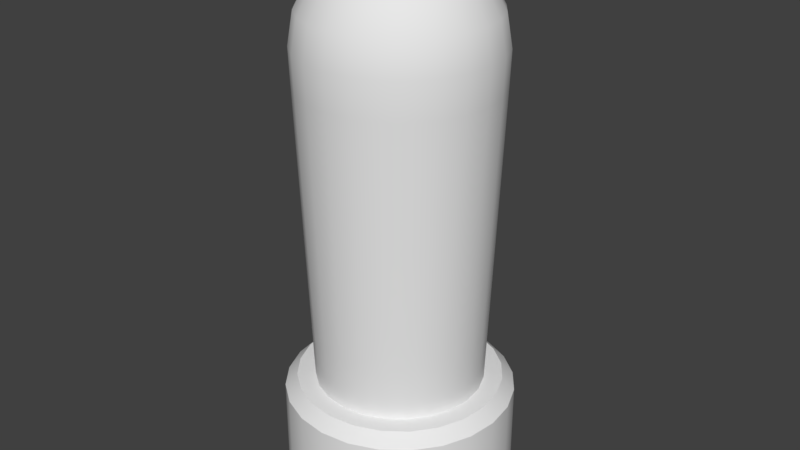 # Source: CreepyTube.blend  (saved by Blender 2.79.0; exported with 4.5.12 LTS)
import bpy
from mathutils import Matrix  # noqa: F401  (used for matrix-valued properties, if any)

bpy.ops.wm.read_factory_settings(use_empty=True)
scene = bpy.context.scene
scene.name = 'Scene'

# ---- collections
col_collection_1 = bpy.data.collections.new('Collection 1'); scene.collection.children.link(col_collection_1)

# ---- node groups
ng_auto_smooth = bpy.data.node_groups.new('Auto Smooth', 'GeometryNodeTree')
_s = ng_auto_smooth.interface.new_socket(name='Geometry', in_out='OUTPUT', socket_type='NodeSocketGeometry')
_s = ng_auto_smooth.interface.new_socket(name='Geometry', in_out='INPUT', socket_type='NodeSocketGeometry')
_s = ng_auto_smooth.interface.new_socket(name='Angle', in_out='INPUT', socket_type='NodeSocketFloat')
_s.subtype = 'ANGLE'
_s.min_value = 0.0
_s.max_value = 3.142
ng_auto_smooth.is_modifier = True
_N = ng_auto_smooth.nodes; _L = ng_auto_smooth.links
n0 = _N.new('NodeGroupOutput'); n0.name = 'Group Output'; n0.location = (480, -100)
n1 = _N.new('NodeGroupInput'); n1.name = 'Group Input'; n1.location = (-420, -300)
n2 = _N.new('NodeGroupInput'); n2.name = 'Group Input.001'; n2.location = (-60, -100)
n3 = _N.new('GeometryNodeSetShadeSmooth'); n3.name = 'Set Shade Smooth'; n3.location = (120, -100)
n3.domain = 'EDGE'
n4 = _N.new('GeometryNodeSetShadeSmooth'); n4.name = 'Set Shade Smooth.001'; n4.location = (300, -100)
n5 = _N.new('GeometryNodeInputMeshEdgeAngle'); n5.name = 'Edge Angle'; n5.location = (-420, -220)
n6 = _N.new('GeometryNodeInputEdgeSmooth'); n6.name = 'Is Edge Smooth'; n6.location = (-60, -160)
n7 = _N.new('GeometryNodeInputShadeSmooth'); n7.name = 'Is Face Smooth'; n7.location = (-240, -340)
n8 = _N.new('FunctionNodeBooleanMath'); n8.name = 'Boolean Math'; n8.location = (-60, -220)
n9 = _N.new('FunctionNodeCompare'); n9.name = 'Compare'; n9.location = (-240, -180)
n9.operation = 'LESS_EQUAL'
_L.new(n5.outputs[0], n9.inputs[0])
_L.new(n4.outputs[0], n0.inputs[0])
_L.new(n1.outputs[1], n9.inputs[1])
_L.new(n9.outputs[0], n8.inputs[0])
_L.new(n7.outputs[0], n8.inputs[1])
_L.new(n2.outputs[0], n3.inputs[0])
_L.new(n6.outputs[0], n3.inputs[1])
_L.new(n3.outputs[0], n4.inputs[0])
_L.new(n8.outputs[0], n3.inputs[2])
n0.is_active_output = True

# ---- world
world_world = bpy.data.worlds.new('World'); scene.world = world_world
world_world.color = (0.05088, 0.05088, 0.05088)
world_world.use_sun_shadow = False
world_world.sun_shadow_jitter_overblur = 0.0
world_world.cycles.sampling_method = 'MANUAL'

# ---- meshes
me_cylinder = bpy.data.meshes.new('Cylinder')
me_cylinder.from_pydata([(0.0, 0.5, 0.0), (0.1294, 0.483, 0.0), (0.25, 0.433, 0.0), (0.3536, 0.3536, 0.0), (0.433, 0.25, 0.0), (0.483, 0.1294, 0.0), (0.5, 3.775e-08, 0.0), (0.483, -0.1294, 0.0), (0.433, -0.25, 0.0), (0.3536, -0.3536, 0.0), (0.25, -0.433, 0.0), (0.1294, -0.483, 0.0), (1.947e-07, -0.5, 0.0), (-0.1294, -0.483, 0.0), (-0.25, -0.433, 0.0), (-0.3536, -0.3536, 0.0), (-0.433, -0.25, 0.0), (-0.483, -0.1294, 0.0), (-0.5, -2.325e-07, 0.0), (-0.483, 0.1294, 0.0), (-0.433, 0.25, 0.0), (-0.3536, 0.3536, 0.0), (-0.25, 0.433, 0.0), (-0.1294, 0.483, 0.0), (2.556e-08, 0.3663, 0.5), (0.0, 0.5, 0.4473), (0.09481, 0.3539, 0.5), (0.1294, 0.483, 0.4473), (0.1832, 0.3173, 0.5), (0.25, 0.433, 0.4473), (0.259, 0.259, 0.5), (0.3536, 0.3536, 0.4473), (0.3173, 0.1832, 0.5), (0.433, 0.25, 0.4473), (0.3539, 0.09481, 0.5), (0.483, 0.1294, 0.4473), (0.3663, 2.741e-08, 0.5), (0.5, 3.775e-08, 0.4473), (0.3539, -0.09481, 0.5), (0.483, -0.1294, 0.4473), (0.3173, -0.1832, 0.5), (0.433, -0.25, 0.4473), (0.259, -0.259, 0.5), (0.3536, -0.3536, 0.4473), (0.1832, -0.3173, 0.5), (0.25, -0.433, 0.4473), (0.09481, -0.3539, 0.5), (0.1294, -0.483, 0.4473), (1.275e-07, -0.3663, 0.5), (1.947e-07, -0.5, 0.4473), (-0.09481, -0.3539, 0.5), (-0.1294, -0.483, 0.4473), (-0.1832, -0.3173, 0.5), (-0.25, -0.433, 0.4473), (-0.259, -0.259, 0.5), (-0.3536, -0.3536, 0.4473), (-0.3173, -0.1832, 0.5), (-0.433, -0.25, 0.4473), (-0.3539, -0.09481, 0.5), (-0.483, -0.1294, 0.4473), (-0.3663, -1.477e-07, 0.5), (-0.5, -2.325e-07, 0.4473), (-0.3539, 0.09481, 0.5), (-0.483, 0.1294, 0.4473), (-0.3173, 0.1832, 0.5), (-0.433, 0.25, 0.4473), (-0.259, 0.259, 0.5), (-0.3536, 0.3536, 0.4473), (-0.1832, 0.3173, 0.5), (-0.25, 0.433, 0.4473), (-0.09481, 0.3539, 0.5), (-0.1294, 0.483, 0.4473), (1.723e-08, 0.4469, 0.5), (0.1157, 0.4316, 0.5), (0.2234, 0.387, 0.5), (0.316, 0.316, 0.5), (0.387, 0.2234, 0.5), (0.4316, 0.1157, 0.5), (0.4469, 2.515e-08, 0.5), (0.4316, -0.1157, 0.5), (0.387, -0.2234, 0.5), (0.316, -0.316, 0.5), (0.2234, -0.387, 0.5), (0.1157, -0.4316, 0.5), (1.574e-07, -0.4469, 0.5), (-0.1157, -0.4316, 0.5), (-0.2234, -0.387, 0.5), (-0.316, -0.316, 0.5), (-0.387, -0.2234, 0.5), (-0.4316, -0.1157, 0.5), (-0.4469, -1.835e-07, 0.5), (-0.4316, 0.1157, 0.5), (-0.387, 0.2234, 0.5), (-0.316, 0.316, 0.5), (-0.2234, 0.387, 0.5), (-0.1157, 0.4316, 0.5), (9.9e-09, 0.1419, 2.383), (0.07094, 0.1229, 2.383), (0.0, -2.329e-08, 2.405), (0.1229, 0.07094, 2.383), (0.1419, 1.061e-08, 2.383), (0.1229, -0.07094, 2.383), (0.07094, -0.1229, 2.383), (4.938e-08, -0.1419, 2.383), (-0.07094, -0.1229, 2.383), (-0.1229, -0.07094, 2.383), (-0.1419, -5.72e-08, 2.383), (-0.1229, 0.07094, 2.383), (-0.07094, 0.1229, 2.383), (2.915e-08, 0.4178, 1.815), (1.543e-08, 0.2211, 2.343), (2.952e-08, 0.423, 1.972), (2.787e-08, 0.3994, 2.111), (2.229e-08, 0.3194, 2.252), (0.05723, 0.2136, 2.343), (0.1081, 0.4035, 1.815), (0.08267, 0.3085, 2.252), (0.1034, 0.3858, 2.111), (0.1095, 0.4086, 1.972), (0.1106, 0.1915, 2.343), (0.2089, 0.3618, 1.815), (0.1597, 0.2766, 2.252), (0.1997, 0.3459, 2.111), (0.2115, 0.3663, 1.972), (0.1564, 0.1564, 2.343), (0.2954, 0.2954, 1.815), (0.2258, 0.2258, 2.252), (0.2824, 0.2824, 2.111), (0.2991, 0.2991, 1.972), (0.1915, 0.1106, 2.343), (0.3618, 0.2089, 1.815), (0.2766, 0.1597, 2.252), (0.3459, 0.1997, 2.111), (0.3663, 0.2115, 1.972), (0.2136, 0.05723, 2.343), (0.4035, 0.1081, 1.815), (0.3085, 0.08267, 2.252), (0.3858, 0.1034, 2.111), (0.4086, 0.1095, 1.972), (0.2211, 1.654e-08, 2.343), (0.4178, 3.126e-08, 1.815), (0.3194, 2.39e-08, 2.252), (0.3994, 2.988e-08, 2.111), (0.423, 3.165e-08, 1.972), (0.2136, -0.05723, 2.343), (0.4035, -0.1081, 1.815), (0.3085, -0.08267, 2.252), (0.3858, -0.1034, 2.111), (0.4086, -0.1095, 1.972), (0.1915, -0.1106, 2.343), (0.3618, -0.2089, 1.815), (0.2766, -0.1597, 2.252), (0.3459, -0.1997, 2.111), (0.3663, -0.2115, 1.972), (0.1564, -0.1564, 2.343), (0.2954, -0.2954, 1.815), (0.2258, -0.2258, 2.252), (0.2824, -0.2824, 2.111), (0.2991, -0.2991, 1.972), (0.1106, -0.1915, 2.343), (0.2089, -0.3618, 1.815), (0.1597, -0.2766, 2.252), (0.1997, -0.3459, 2.111), (0.2115, -0.3663, 1.972), (0.05723, -0.2136, 2.343), (0.1081, -0.4035, 1.815), (0.08267, -0.3085, 2.252), (0.1034, -0.3858, 2.111), (0.1095, -0.4086, 1.972), (7.696e-08, -0.2211, 2.343), (1.454e-07, -0.4178, 1.815), (1.112e-07, -0.3194, 2.252), (1.39e-07, -0.3994, 2.111), (1.472e-07, -0.423, 1.972), (-0.05723, -0.2136, 2.343), (-0.1081, -0.4035, 1.815), (-0.08267, -0.3085, 2.252), (-0.1034, -0.3858, 2.111), (-0.1095, -0.4086, 1.972), (-0.1106, -0.1915, 2.343), (-0.2089, -0.3618, 1.815), (-0.1597, -0.2766, 2.252), (-0.1997, -0.3459, 2.111), (-0.2115, -0.3663, 1.972), (-0.1564, -0.1564, 2.343), (-0.2954, -0.2954, 1.815), (-0.2258, -0.2258, 2.252), (-0.2824, -0.2824, 2.111), (-0.2991, -0.2991, 1.972), (-0.1915, -0.1106, 2.343), (-0.3618, -0.2089, 1.815), (-0.2766, -0.1597, 2.252), (-0.3459, -0.1997, 2.111), (-0.3663, -0.2115, 1.972), (-0.2136, -0.05723, 2.343), (-0.4035, -0.1081, 1.815), (-0.3085, -0.08267, 2.252), (-0.3858, -0.1034, 2.111), (-0.4086, -0.1095, 1.972), (-0.2211, -8.915e-08, 2.343), (-0.4178, -1.684e-07, 1.815), (-0.3194, -1.288e-07, 2.252), (-0.3994, -1.61e-07, 2.111), (-0.423, -1.705e-07, 1.972), (-0.2136, 0.05723, 2.343), (-0.4035, 0.1081, 1.815), (-0.3085, 0.08267, 2.252), (-0.3858, 0.1034, 2.111), (-0.4086, 0.1095, 1.972), (-0.1915, 0.1106, 2.343), (-0.3618, 0.2089, 1.815), (-0.2766, 0.1597, 2.252), (-0.3459, 0.1997, 2.111), (-0.3663, 0.2115, 1.972), (-0.1564, 0.1564, 2.343), (-0.2954, 0.2954, 1.815), (-0.2258, 0.2258, 2.252), (-0.2824, 0.2824, 2.111), (-0.2991, 0.2991, 1.972), (-0.1106, 0.1915, 2.343), (-0.2089, 0.3618, 1.815), (-0.1597, 0.2766, 2.252), (-0.1997, 0.3459, 2.111), (-0.2115, 0.3663, 1.972), (-0.05723, 0.2136, 2.343), (-0.1081, 0.4035, 1.815), (-0.08267, 0.3085, 2.252), (-0.1034, 0.3858, 2.111), (-0.1095, 0.4086, 1.972)], [], [(23, 71, 25, 0), (2, 29, 31, 3), (3, 31, 33, 4), (4, 33, 35, 5), (5, 35, 37, 6), (6, 37, 39, 7), (7, 39, 41, 8), (8, 41, 43, 9), (9, 43, 45, 10), (10, 45, 47, 11), (11, 47, 49, 12), (12, 49, 51, 13), (13, 51, 53, 14), (14, 53, 55, 15), (15, 55, 57, 16), (16, 57, 59, 17), (17, 59, 61, 18), (18, 61, 63, 19), (19, 63, 65, 20), (20, 65, 67, 21), (21, 67, 69, 22), (22, 69, 71, 23), (0, 25, 27, 1), (1, 27, 29, 2), (27, 25, 72, 73), (29, 27, 73, 74), (31, 29, 74, 75), (33, 31, 75, 76), (35, 33, 76, 77), (37, 35, 77, 78), (39, 37, 78, 79), (41, 39, 79, 80), (43, 41, 80, 81), (45, 43, 81, 82), (47, 45, 82, 83), (49, 47, 83, 84), (51, 49, 84, 85), (53, 51, 85, 86), (55, 53, 86, 87), (57, 55, 87, 88), (59, 57, 88, 89), (61, 59, 89, 90), (63, 61, 90, 91), (65, 63, 91, 92), (67, 65, 92, 93), (69, 67, 93, 94), (71, 69, 94, 95), (25, 71, 95, 72), (144, 139, 100, 101), (24, 26, 73, 72), (26, 28, 74, 73), (28, 30, 75, 74), (30, 32, 76, 75), (32, 34, 77, 76), (34, 36, 78, 77), (36, 38, 79, 78), (38, 40, 80, 79), (40, 42, 81, 80), (42, 44, 82, 81), (44, 46, 83, 82), (46, 48, 84, 83), (48, 50, 85, 84), (50, 52, 86, 85), (52, 54, 87, 86), (54, 56, 88, 87), (56, 58, 89, 88), (58, 60, 90, 89), (60, 62, 91, 90), (62, 64, 92, 91), (64, 66, 93, 92), (66, 68, 94, 93), (68, 70, 95, 94), (70, 24, 72, 95), (199, 194, 106), (219, 214, 108), (184, 179, 104, 105), (149, 144, 101), (224, 219, 108, 96), (189, 184, 105), (154, 149, 101, 102), (110, 224, 96), (58, 56, 190, 195), (159, 154, 102), (119, 114, 97), (124, 119, 97, 99), (194, 189, 105, 106), (164, 159, 102, 103), (129, 124, 99), (204, 199, 106, 107), (169, 164, 103), (134, 129, 99, 100), (209, 204, 107), (174, 169, 103, 104), (139, 134, 100), (214, 209, 107, 108), (179, 174, 104), (97, 98, 99), (44, 42, 155, 160), (30, 28, 120, 125), (60, 58, 195, 200), (46, 44, 160, 165), (32, 30, 125, 130), (62, 60, 200, 205), (48, 46, 165, 170), (34, 32, 130, 135), (64, 62, 205, 210), (50, 48, 170, 175), (36, 34, 135, 140), (66, 64, 210, 215), (52, 50, 175, 180), (38, 36, 140, 145), (68, 66, 215, 220), (54, 52, 180, 185), (40, 38, 145, 150), (70, 68, 220, 225), (26, 24, 109, 115), (56, 54, 185, 190), (42, 40, 150, 155), (24, 70, 225, 109), (28, 26, 115, 120), (110, 114, 116, 113), (113, 116, 117, 112), (112, 117, 118, 111), (111, 118, 115, 109), (114, 119, 121, 116), (116, 121, 122, 117), (117, 122, 123, 118), (118, 123, 120, 115), (119, 124, 126, 121), (121, 126, 127, 122), (122, 127, 128, 123), (123, 128, 125, 120), (124, 129, 131, 126), (126, 131, 132, 127), (127, 132, 133, 128), (128, 133, 130, 125), (129, 134, 136, 131), (131, 136, 137, 132), (132, 137, 138, 133), (133, 138, 135, 130), (134, 139, 141, 136), (136, 141, 142, 137), (137, 142, 143, 138), (138, 143, 140, 135), (139, 144, 146, 141), (141, 146, 147, 142), (142, 147, 148, 143), (143, 148, 145, 140), (144, 149, 151, 146), (146, 151, 152, 147), (147, 152, 153, 148), (148, 153, 150, 145), (149, 154, 156, 151), (151, 156, 157, 152), (152, 157, 158, 153), (153, 158, 155, 150), (154, 159, 161, 156), (156, 161, 162, 157), (157, 162, 163, 158), (158, 163, 160, 155), (159, 164, 166, 161), (161, 166, 167, 162), (162, 167, 168, 163), (163, 168, 165, 160), (164, 169, 171, 166), (166, 171, 172, 167), (167, 172, 173, 168), (168, 173, 170, 165), (169, 174, 176, 171), (171, 176, 177, 172), (172, 177, 178, 173), (173, 178, 175, 170), (174, 179, 181, 176), (176, 181, 182, 177), (177, 182, 183, 178), (178, 183, 180, 175), (179, 184, 186, 181), (181, 186, 187, 182), (182, 187, 188, 183), (183, 188, 185, 180), (184, 189, 191, 186), (186, 191, 192, 187), (187, 192, 193, 188), (188, 193, 190, 185), (189, 194, 196, 191), (191, 196, 197, 192), (192, 197, 198, 193), (193, 198, 195, 190), (194, 199, 201, 196), (196, 201, 202, 197), (197, 202, 203, 198), (198, 203, 200, 195), (199, 204, 206, 201), (201, 206, 207, 202), (202, 207, 208, 203), (203, 208, 205, 200), (204, 209, 211, 206), (206, 211, 212, 207), (207, 212, 213, 208), (208, 213, 210, 205), (209, 214, 216, 211), (211, 216, 217, 212), (212, 217, 218, 213), (213, 218, 215, 210), (214, 219, 221, 216), (216, 221, 222, 217), (217, 222, 223, 218), (218, 223, 220, 215), (219, 224, 226, 221), (221, 226, 227, 222), (222, 227, 228, 223), (223, 228, 225, 220), (224, 110, 113, 226), (226, 113, 112, 227), (227, 112, 111, 228), (228, 111, 109, 225), (114, 110, 96, 97), (99, 98, 100), (100, 98, 101), (101, 98, 102), (102, 98, 103), (103, 98, 104), (104, 98, 105), (105, 98, 106), (106, 98, 107), (107, 98, 108), (108, 98, 96), (96, 98, 97)])
me_cylinder.polygons.foreach_set('use_smooth', [True] * 228)
me_cylinder.use_remesh_preserve_volume = False
me_cylinder.use_remesh_preserve_attributes = False
me_cylinder.use_mirror_vertex_groups = False
me_cylinder.update()

# ---- objects
ob_cylinder = bpy.data.objects.new('Cylinder', me_cylinder)

# ---- transforms, parenting, visibility, modifiers, constraints
ob_cylinder.location = (0.0, 0.0, 0.0)
ob_cylinder.lineart.crease_threshold = 0.0
_m = ob_cylinder.modifiers.new('Auto Smooth', 'NODES')
_m.node_group = ng_auto_smooth
_gi = [s.identifier for s in ng_auto_smooth.interface.items_tree if s.item_type == 'SOCKET' and s.in_out == 'INPUT']
_m[_gi[1]] = 0.5236  # Angle

# ---- collection membership
col_collection_1.objects.link(ob_cylinder)

# ---- scene / render settings (as saved in the file)
scene.frame_start = 1; scene.frame_end = 250; scene.frame_set(1)
scene.render.engine = 'BLENDER_EEVEE_NEXT'
scene.render.resolution_percentage = 50
scene.render.dither_intensity = 0.0
scene.cycles.use_denoising = False
scene.cycles.samples = 128
scene.cycles.sampling_pattern = 'TABULATED_SOBOL'
scene.cycles.use_adaptive_sampling = False
scene.cycles.use_light_tree = False
scene.cycles.blur_glossy = 0.0
scene.cycles.sample_clamp_indirect = 0.0
scene.view_settings.view_transform = 'Standard'
bpy.context.view_layer.update()

# ---- added for rendering (the .blend has no active camera and no usable light): camera, sun
cam_auto = bpy.data.cameras.new('AutoCamera')
cam_auto.lens = 50.0
cam_auto.sensor_width = 36.0
cam_auto.clip_end = 1000.0
ob_auto_camera = bpy.data.objects.new('AutoCamera', cam_auto)
scene.collection.objects.link(ob_auto_camera)
ob_auto_camera.location = (2.58142, -3.0977, 3.26767)
ob_auto_camera.rotation_euler = (1.09748, -7.21219e-08, 0.694738)
scene.camera = ob_auto_camera
light_auto_sun = bpy.data.lights.new('AutoSun', 'SUN')
light_auto_sun.energy = 3.0
light_auto_sun.angle = 0.0523599
ob_auto_sun = bpy.data.objects.new('AutoSun', light_auto_sun)
scene.collection.objects.link(ob_auto_sun)
ob_auto_sun.rotation_euler = (0.872665, 0.174533, 0.523599)
bpy.context.view_layer.update()
